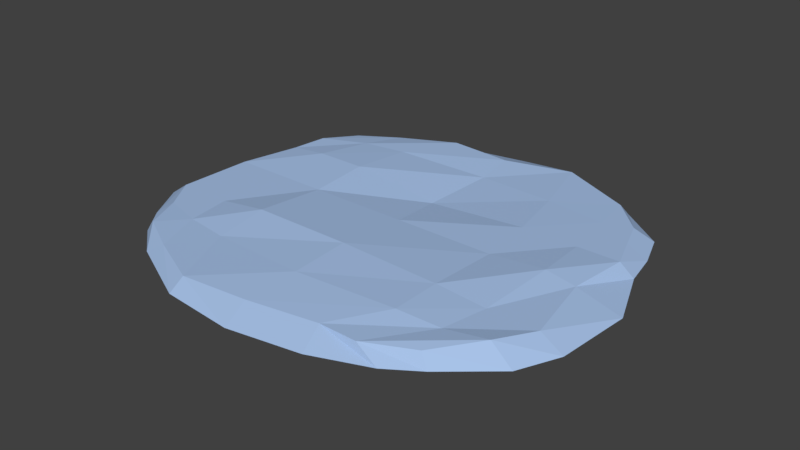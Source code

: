 # Source: Ice_patch_2.blend  (saved by Blender 2.79.0; exported with 4.5.12 LTS)
import bpy
from mathutils import Matrix  # noqa: F401  (used for matrix-valued properties, if any)

bpy.ops.wm.read_factory_settings(use_empty=True)
scene = bpy.context.scene
scene.name = 'Scene'

# ---- collections
col_collection_1 = bpy.data.collections.new('Collection 1'); scene.collection.children.link(col_collection_1)

# ---- materials (node trees are filled in below, after node groups)
mat_ice2 = bpy.data.materials.new('ice2')
mat_ice2.alpha_threshold = 0.0
mat_ice2.use_transparent_shadow = False
mat_ice2.diffuse_color = (0.3864, 0.5362, 0.8, 1.0)
mat_ice2.specular_color = (0.5808, 1.0, 0.9713)
mat_ice2.roughness = 0.5
mat_ice2.specular_intensity = 1.0

# ---- material node trees

# ---- world
world_world = bpy.data.worlds.new('World'); scene.world = world_world
world_world.color = (0.05088, 0.05088, 0.05088)
world_world.use_sun_shadow = False
world_world.sun_shadow_jitter_overblur = 0.0
world_world.cycles.sampling_method = 'MANUAL'

# ---- meshes
me_plane_001 = bpy.data.meshes.new('Plane.001')
me_plane_001.from_pydata([(-3.659, -3.195, -0.1727), (3.246, -3.328, -0.2067), (-3.652, 2.889, -0.2791), (3.745, 2.67, -0.1942), (-3.889, -3.179, -0.4546), (3.468, -3.453, -0.4546), (-3.753, 2.973, -0.4674), (4.111, 2.883, -0.4674), (-0.1214, -4.051, -0.2067), (-0.06625, 3.748, -0.1942), (-0.004269, -4.647, -0.4546), (0.0, 4.508, -0.4674), (-4.446, -0.002873, -0.1942), (4.084, -0.002873, -0.1942), (-4.881, 0.0, -0.4674), (5.052, 0.0, -0.4674), (0.0, 0.0, -0.4674), (-0.001172, -0.002873, -0.1942), (-1.495, 3.853, -0.1942), (-1.703, 4.183, -0.4674), (-1.579, -4.195, -0.2067), (-1.622, -4.507, -0.4546), (-2.202, -0.002873, -0.1942), (-2.262, 0.0, -0.4674), (1.412, -3.786, -0.2067), (1.572, -4.375, -0.4546), (1.408, 4.152, -0.1942), (1.449, 4.397, -0.4674), (2.262, 0.0, -0.4674), (2.199, -0.002873, -0.1942), (-4.512, -1.626, -0.1942), (-4.89, -1.669, -0.4674), (-0.001172, -1.626, -0.04179), (4.4, -1.626, -0.1942), (4.908, -1.669, -0.4674), (0.0, -1.669, -0.4674), (-2.262, -1.669, -0.4674), (-2.202, -1.626, -0.04282), (2.199, -1.626, -0.1079), (2.262, -1.669, -0.4674), (4.227, 1.297, -0.1942), (4.524, 1.336, -0.4674), (0.0, 1.336, -0.4674), (-4.142, 1.297, -0.1942), (-4.553, 1.336, -0.4674), (-0.1859, 1.297, -0.3694), (-2.202, 1.297, -0.113), (-2.262, 1.336, -0.4674), (2.262, 1.336, -0.4674), (2.057, 1.297, -0.1942), (3.963, 2.043, -0.1942), (4.382, 2.103, -0.4674), (0.0, 2.667, -0.4674), (-2.163, 2.467, -0.4674), (2.262, 2.467, -0.4674), (-4.041, 2.087, -0.1942), (-4.153, 2.148, -0.4674), (-0.001172, 2.855, -0.2789), (-2.105, 2.66, -0.1942), (1.793, 2.66, -0.2057), (-4.047, -2.352, -0.1942), (-4.4, -2.528, -0.4674), (-0.001172, -2.907, -0.1024), (-2.202, -2.727, -0.1942), (2.199, -2.727, -0.1079), (4.007, -2.483, -0.1079), (4.504, -2.55, -0.4674), (0.0, -2.985, -0.4674), (-2.262, -2.8, -0.4674), (2.262, -2.8, -0.4674), (2.247, -3.8, -0.2067), (2.789, -3.903, -0.4546), (3.442, -0.002873, -0.07795), (3.037, 3.398, -0.1942), (3.123, 3.622, -0.4674), (3.539, 0.0, -0.4674), (3.3, -1.626, -0.1942), (3.393, -1.669, -0.4674), (3.393, 1.336, -0.4674), (3.3, 1.297, -0.1942), (3.258, 2.285, -0.4674), (3.168, 2.483, -0.1942), (3.191, -2.675, -0.4674), (3.103, -2.605, -0.1942), (-2.83, 3.442, -0.2909), (-2.908, 3.741, -0.4674), (-3.571, 0.0, -0.4674), (-2.791, -3.647, -0.2067), (-3.206, -3.746, -0.4546), (-3.475, -0.002873, -0.1942), (-3.302, -1.626, -0.1942), (-3.393, -1.669, -0.4674), (-3.407, 1.336, -0.4674), (-3.316, 1.297, -0.113), (-3.158, 2.308, -0.4674), (-3.073, 2.505, -0.1942), (-3.267, -2.664, -0.4674), (-3.179, -2.594, -0.1942)], [], [(81, 73, 3, 50), (80, 51, 7, 74), (50, 3, 7, 51), (60, 0, 4, 61), (84, 2, 6, 85), (70, 1, 5, 71), (20, 8, 10, 21), (26, 9, 11, 27), (53, 52, 11, 19), (58, 18, 9, 57), (37, 22, 17, 32), (36, 35, 16, 23), (43, 12, 14, 44), (33, 13, 15, 34), (77, 34, 15, 75), (76, 72, 13, 33), (91, 36, 23, 86), (90, 89, 22, 37), (95, 84, 18, 58), (94, 53, 19, 85), (87, 20, 21, 88), (9, 18, 19, 11), (32, 17, 29, 38), (35, 39, 28, 16), (73, 26, 27, 74), (8, 24, 25, 10), (52, 54, 27, 11), (57, 9, 26, 59), (67, 69, 39, 35), (62, 32, 38, 64), (97, 90, 37, 63), (96, 68, 36, 91), (83, 76, 33, 65), (82, 66, 34, 77), (65, 33, 34, 66), (68, 67, 35, 36), (63, 37, 32, 62), (12, 30, 31, 14), (17, 45, 49, 29), (16, 28, 48, 42), (86, 23, 47, 92), (89, 93, 46, 22), (55, 43, 44, 56), (22, 46, 45, 17), (23, 16, 42, 47), (13, 40, 41, 15), (75, 15, 41, 78), (72, 79, 40, 13), (2, 55, 56, 6), (45, 57, 59, 49), (42, 48, 54, 52), (92, 47, 53, 94), (93, 95, 58, 46), (46, 58, 57, 45), (47, 42, 52, 53), (40, 50, 51, 41), (78, 41, 51, 80), (79, 81, 50, 40), (20, 63, 62, 8), (21, 10, 67, 68), (1, 65, 66, 5), (71, 5, 66, 82), (70, 83, 65, 1), (88, 21, 68, 96), (87, 97, 63, 20), (8, 62, 64, 24), (10, 25, 69, 67), (30, 60, 61, 31), (24, 64, 83, 70), (25, 71, 82, 69), (49, 59, 81, 79), (48, 78, 80, 54), (29, 49, 79, 72), (28, 75, 78, 48), (69, 82, 77, 39), (64, 38, 76, 83), (3, 73, 74, 7), (38, 29, 72, 76), (39, 77, 75, 28), (24, 70, 71, 25), (54, 80, 74, 27), (59, 26, 73, 81), (0, 60, 97, 87), (4, 88, 96, 61), (43, 55, 95, 93), (44, 92, 94, 56), (12, 43, 93, 89), (14, 86, 92, 44), (61, 96, 91, 31), (60, 30, 90, 97), (0, 87, 88, 4), (56, 94, 85, 6), (55, 2, 84, 95), (30, 12, 89, 90), (31, 91, 86, 14), (18, 84, 85, 19)])
me_plane_001.materials.append(mat_ice2)
me_plane_001.use_remesh_preserve_volume = False
me_plane_001.use_remesh_preserve_attributes = False
me_plane_001.use_mirror_vertex_groups = False
me_plane_001.update()

# ---- objects
ob_plane = bpy.data.objects.new('Plane', me_plane_001)

# ---- transforms, parenting, visibility, modifiers, constraints
ob_plane.location = (-1.027, 2.622, 0.5743)
ob_plane.lineart.crease_threshold = 0.0

# ---- collection membership
col_collection_1.objects.link(ob_plane)

# ---- scene / render settings (as saved in the file)
scene.frame_start = 1; scene.frame_end = 250; scene.frame_set(1)
scene.render.engine = 'BLENDER_EEVEE_NEXT'
scene.render.resolution_percentage = 50
scene.render.dither_intensity = 0.0
scene.cycles.use_denoising = False
scene.cycles.samples = 128
scene.cycles.sampling_pattern = 'TABULATED_SOBOL'
scene.cycles.use_adaptive_sampling = False
scene.cycles.use_light_tree = False
scene.cycles.blur_glossy = 0.0
scene.cycles.sample_clamp_indirect = 0.0
scene.view_settings.view_transform = 'Standard'
bpy.context.view_layer.update()

# ---- added for rendering (the .blend has no active camera and no usable light): camera, sun
cam_auto = bpy.data.cameras.new('AutoCamera')
cam_auto.lens = 50.0
cam_auto.sensor_width = 36.0
cam_auto.clip_end = 1000.0
ob_auto_camera = bpy.data.objects.new('AutoCamera', cam_auto)
scene.collection.objects.link(ob_auto_camera)
ob_auto_camera.location = (11.5648, -12.461, 10.3285)
ob_auto_camera.rotation_euler = (1.09748, -7.21219e-08, 0.694738)
scene.camera = ob_auto_camera
light_auto_sun = bpy.data.lights.new('AutoSun', 'SUN')
light_auto_sun.energy = 3.0
light_auto_sun.angle = 0.0523599
ob_auto_sun = bpy.data.objects.new('AutoSun', light_auto_sun)
scene.collection.objects.link(ob_auto_sun)
ob_auto_sun.rotation_euler = (0.872665, 0.174533, 0.523599)
bpy.context.view_layer.update()
